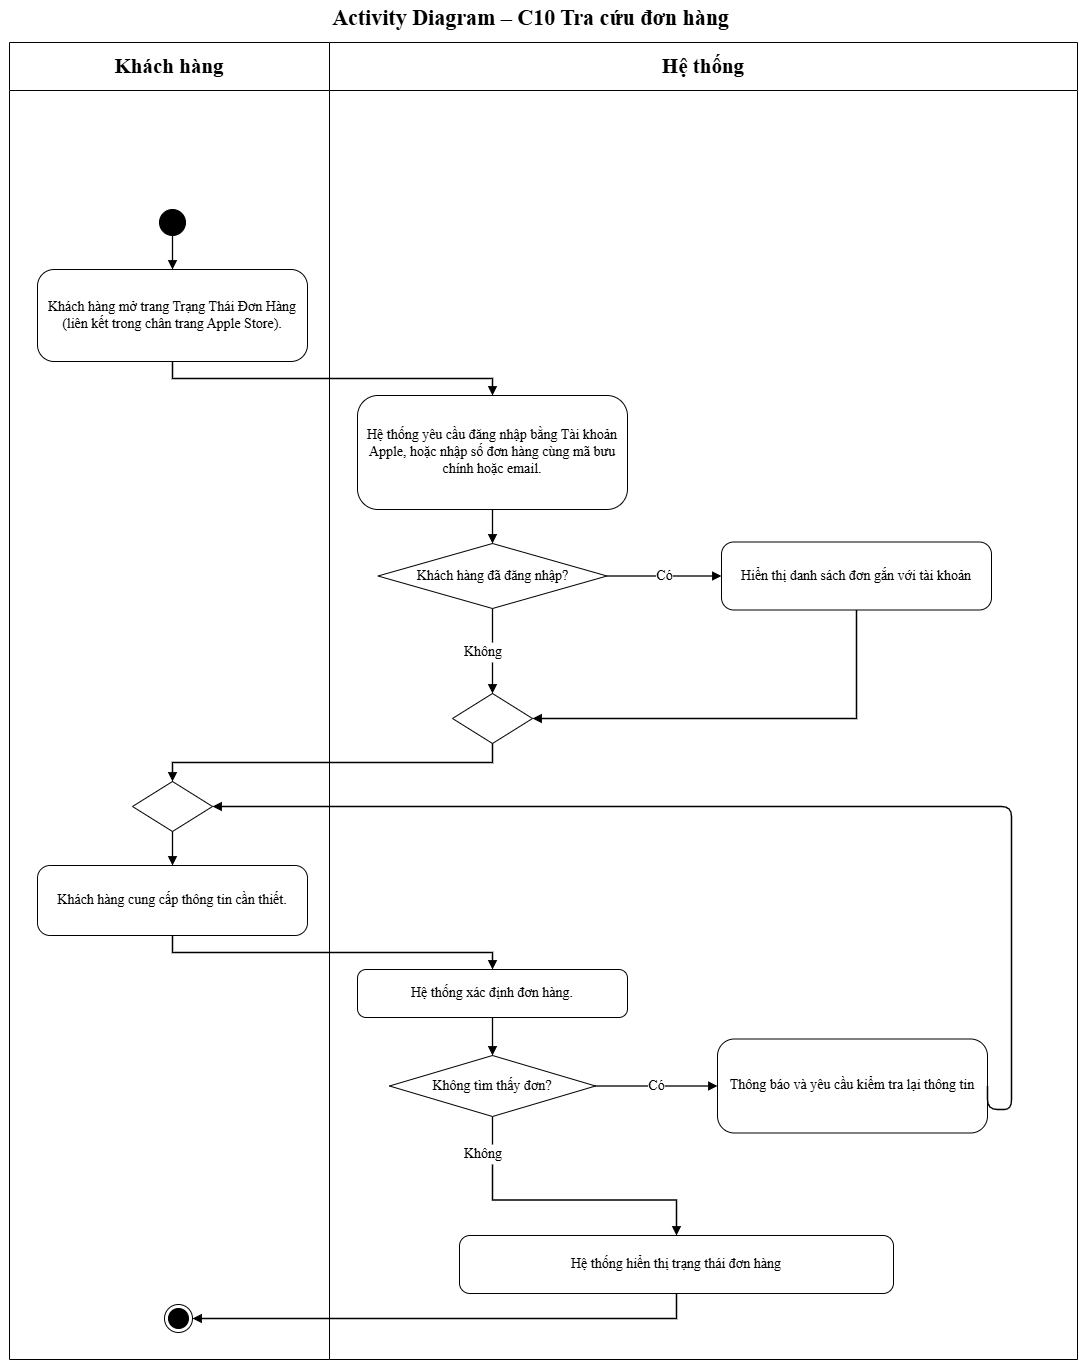

The diagram above was exported from draw.io. Its source (the exported page's mxGraphModel, read from the mxfile embedded in the PNG):
<mxGraphModel dx="1546" dy="940" grid="0" gridSize="10" guides="1" tooltips="1" connect="1" arrows="1" fold="1" page="1" pageScale="1" pageWidth="1100" pageHeight="1414" math="0" shadow="0">
  <root>
    <mxCell id="0" />
    <mxCell id="1" parent="0" />
    <mxCell id="c3" parent="1" style="swimlane;whiteSpace=wrap;html=1;fontSize=18;startSize=48;swimlaneFillColor=#ffffff;fontFamily=Helvetica;collapsible=0" value="&lt;b&gt;&lt;font face=&quot;Times New Roman&quot; style=&quot;font-size: 21px;&quot;&gt;Khách hàng&lt;/font&gt;&lt;/b&gt;" vertex="1">
      <mxGeometry height="1317" width="320" x="22" y="48" as="geometry" />
    </mxCell>
    <mxCell id="c32" parent="c3" style="ellipse;html=1;shape=endState;fillColor=#000000;strokeColor=#000000" value="" vertex="1">
      <mxGeometry height="28" width="28" x="155" y="1262" as="geometry" />
    </mxCell>
    <mxCell id="c4" parent="1" style="swimlane;whiteSpace=wrap;html=1;fontSize=18;startSize=48;swimlaneFillColor=#ffffff;fontFamily=Helvetica;collapsible=0" value="&lt;b&gt;&lt;font face=&quot;Times New Roman&quot; style=&quot;font-size: 21px;&quot;&gt;Hệ thống&lt;/font&gt;&lt;/b&gt;" vertex="1">
      <mxGeometry height="1317" width="748" x="342" y="48" as="geometry" />
    </mxCell>
    <mxCell id="c6" parent="c4" style="ellipse;fillColor=#000000;strokeColor=#000000;html=1;fontFamily=Times New Roman;fontSize=14;" value="" vertex="1">
      <mxGeometry height="26" width="26" x="-170" y="167" as="geometry" />
    </mxCell>
    <mxCell id="c7" parent="c4" style="rounded=1;arcSize=18;whiteSpace=wrap;html=1;fontSize=14;fontFamily=Times New Roman;" value="Khách hàng mở trang Trạng Thái Đơn Hàng (liên kết trong chân trang Apple Store)." vertex="1">
      <mxGeometry height="92" width="270" x="-292" y="227" as="geometry" />
    </mxCell>
    <mxCell id="c8" edge="1" parent="c4" source="c6" style="edgeStyle=orthogonalEdgeStyle;rounded=0;html=1;endArrow=block;endFill=1;strokeColor=#000000;strokeWidth=1.3;fontSize=14;labelBackgroundColor=#ffffff;exitX=0.5;exitY=1;entryX=0.5;entryY=0;fontFamily=Times New Roman;" target="c7" value="">
      <mxGeometry relative="1" as="geometry" />
    </mxCell>
    <mxCell id="c9" parent="c4" style="rounded=1;arcSize=18;whiteSpace=wrap;html=1;fontSize=14;fontFamily=Times New Roman;" value="Hệ thống yêu cầu đăng nhập bằng Tài khoản Apple, hoặc nhập số đơn hàng cùng mã bưu chính hoặc email." vertex="1">
      <mxGeometry height="114" width="270" x="28" y="353" as="geometry" />
    </mxCell>
    <mxCell id="c10" edge="1" parent="c4" source="c7" style="edgeStyle=orthogonalEdgeStyle;rounded=0;html=1;endArrow=block;endFill=1;strokeWidth=1.3;fontSize=14;labelBackgroundColor=#ffffff;exitX=0.5;exitY=1;entryX=0.5;entryY=0;fontFamily=Times New Roman;" target="c9" value="">
      <mxGeometry relative="1" as="geometry" />
    </mxCell>
    <mxCell id="c11" parent="c4" style="rhombus;whiteSpace=wrap;html=1;fontSize=14;fontFamily=Times New Roman;" value="Khách hàng đã đăng nhập?" vertex="1">
      <mxGeometry height="65" width="229" x="48.5" y="501" as="geometry" />
    </mxCell>
    <mxCell id="c12" edge="1" parent="c4" source="c9" style="edgeStyle=orthogonalEdgeStyle;rounded=0;html=1;endArrow=block;endFill=1;strokeWidth=1.3;fontSize=14;labelBackgroundColor=#ffffff;exitX=0.5;exitY=1;entryX=0.5;entryY=0;fontFamily=Times New Roman;" target="c11" value="">
      <mxGeometry relative="1" as="geometry" />
    </mxCell>
    <mxCell id="c13" parent="c4" style="rounded=1;arcSize=18;whiteSpace=wrap;html=1;fontSize=14;fontFamily=Times New Roman;" value="Hiển thị danh sách đơn gắn với tài khoản" vertex="1">
      <mxGeometry height="68" width="270" x="392" y="499.5" as="geometry" />
    </mxCell>
    <mxCell id="c14" edge="1" parent="c4" source="c11" style="edgeStyle=orthogonalEdgeStyle;rounded=0;html=1;endArrow=block;endFill=1;strokeWidth=1.3;fontSize=14;labelBackgroundColor=#ffffff;exitX=1;exitY=0.5;entryX=0;entryY=0.5;fontFamily=Times New Roman;" target="c13" value="Có">
      <mxGeometry relative="1" as="geometry" />
    </mxCell>
    <mxCell id="c16" parent="c4" style="rhombus;html=1;fontFamily=Times New Roman;fontSize=14;" value="" vertex="1">
      <mxGeometry height="50" width="80" x="123" y="651" as="geometry" />
    </mxCell>
    <mxCell id="c17" edge="1" parent="c4" source="c15" style="edgeStyle=orthogonalEdgeStyle;rounded=0;html=1;endArrow=block;endFill=1;strokeWidth=1.3;fontSize=14;labelBackgroundColor=#ffffff;entryX=0.5;entryY=0;fontFamily=Times New Roman;" target="c16" value="">
      <mxGeometry relative="1" as="geometry" />
    </mxCell>
    <mxCell id="c18" edge="1" parent="c4" source="c13" style="edgeStyle=orthogonalEdgeStyle;rounded=0;html=1;endArrow=block;endFill=1;strokeWidth=1.3;fontSize=14;labelBackgroundColor=#ffffff;exitX=0.5;exitY=1;entryX=1;entryY=0.5;fontFamily=Times New Roman;" target="c16" value="">
      <mxGeometry relative="1" as="geometry" />
    </mxCell>
    <mxCell id="c19" parent="c4" style="rhombus;html=1;fontFamily=Times New Roman;fontSize=14;" value="" vertex="1">
      <mxGeometry height="50" width="80" x="-197" y="739" as="geometry" />
    </mxCell>
    <mxCell id="c20" edge="1" parent="c4" source="c16" style="edgeStyle=orthogonalEdgeStyle;rounded=0;html=1;endArrow=block;endFill=1;strokeWidth=1.3;fontSize=14;labelBackgroundColor=#ffffff;exitX=0.5;exitY=1;entryX=0.5;entryY=0;fontFamily=Times New Roman;" target="c19" value="">
      <mxGeometry relative="1" as="geometry" />
    </mxCell>
    <mxCell id="c21" parent="c4" style="rounded=1;arcSize=18;whiteSpace=wrap;html=1;fontSize=14;fontFamily=Times New Roman;" value="Khách hàng cung cấp thông tin cần thiết." vertex="1">
      <mxGeometry height="70" width="270" x="-292" y="823" as="geometry" />
    </mxCell>
    <mxCell id="c22" edge="1" parent="c4" source="c19" style="edgeStyle=orthogonalEdgeStyle;rounded=0;html=1;endArrow=block;endFill=1;strokeWidth=1.3;fontSize=14;labelBackgroundColor=#ffffff;exitX=0.5;exitY=1;entryX=0.5;entryY=0;fontFamily=Times New Roman;" target="c21" value="">
      <mxGeometry relative="1" as="geometry" />
    </mxCell>
    <mxCell id="c23" parent="c4" style="rounded=1;arcSize=18;whiteSpace=wrap;html=1;fontSize=14;fontFamily=Times New Roman;" value="Hệ thống xác định đơn hàng." vertex="1">
      <mxGeometry height="48" width="270" x="28" y="927" as="geometry" />
    </mxCell>
    <mxCell id="c24" edge="1" parent="c4" source="c21" style="edgeStyle=orthogonalEdgeStyle;rounded=0;html=1;endArrow=block;endFill=1;strokeWidth=1.3;fontSize=14;labelBackgroundColor=#ffffff;exitX=0.5;exitY=1;entryX=0.5;entryY=0;fontFamily=Times New Roman;" target="c23" value="">
      <mxGeometry relative="1" as="geometry" />
    </mxCell>
    <mxCell id="c25" parent="c4" style="rhombus;whiteSpace=wrap;html=1;fontSize=14;fontFamily=Times New Roman;" value="Không tìm thấy đơn?" vertex="1">
      <mxGeometry height="61" width="206" x="60" y="1013" as="geometry" />
    </mxCell>
    <mxCell id="c26" edge="1" parent="c4" source="c23" style="edgeStyle=orthogonalEdgeStyle;rounded=0;html=1;endArrow=block;endFill=1;strokeWidth=1.3;fontSize=14;labelBackgroundColor=#ffffff;exitX=0.5;exitY=1;entryX=0.5;entryY=0;fontFamily=Times New Roman;" target="c25" value="">
      <mxGeometry relative="1" as="geometry" />
    </mxCell>
    <mxCell id="c27" parent="c4" style="rounded=1;arcSize=18;whiteSpace=wrap;html=1;fontSize=14;fontFamily=Times New Roman;" value="Thông báo và yêu cầu kiểm tra lại thông tin" vertex="1">
      <mxGeometry height="94" width="270" x="388" y="996.5" as="geometry" />
    </mxCell>
    <mxCell id="c28" edge="1" parent="c4" source="c25" style="edgeStyle=orthogonalEdgeStyle;rounded=0;html=1;endArrow=block;endFill=1;strokeWidth=1.3;fontSize=14;labelBackgroundColor=#ffffff;exitX=1;exitY=0.5;entryX=0;entryY=0.5;fontFamily=Times New Roman;" target="c27" value="Có">
      <mxGeometry relative="1" as="geometry" />
    </mxCell>
    <mxCell id="c30" parent="c4" style="rounded=1;arcSize=18;whiteSpace=wrap;html=1;fontSize=14;fontFamily=Times New Roman;" value="Hệ thống hiển thị trạng thái đơn hàng" vertex="1">
      <mxGeometry height="58" width="434" x="130" y="1193" as="geometry" />
    </mxCell>
    <mxCell id="c31" edge="1" parent="c4" source="c29" style="edgeStyle=orthogonalEdgeStyle;rounded=0;html=1;endArrow=block;endFill=1;strokeWidth=1.3;fontSize=14;labelBackgroundColor=#ffffff;entryX=0.5;entryY=0;fontFamily=Times New Roman;" target="c30" value="">
      <mxGeometry relative="1" as="geometry" />
    </mxCell>
    <mxCell id="c34" edge="1" parent="c4" source="c27" style="edgeStyle=none;html=1;endArrow=block;endFill=1;strokeWidth=1.3;exitX=1;exitY=0.5;entryX=1;entryY=0.5;fontFamily=Times New Roman;fontSize=14;" target="c19" value="">
      <mxGeometry relative="1" as="geometry">
        <Array as="points">
          <mxPoint x="658" y="1067" />
          <mxPoint x="682" y="1067" />
          <mxPoint x="682" y="764" />
          <mxPoint x="-117" y="764" />
        </Array>
      </mxGeometry>
    </mxCell>
    <mxCell id="LUwk1iVUJIGNvL2EzZE--2" edge="1" parent="c4" source="c11" style="edgeStyle=orthogonalEdgeStyle;rounded=0;html=1;endArrow=none;endFill=0;strokeWidth=1.3;fontSize=14;labelBackgroundColor=#ffffff;exitX=0.5;exitY=1;fontFamily=Times New Roman;" target="c15" value="">
      <mxGeometry relative="1" x="0.0233" as="geometry">
        <mxPoint x="505" y="614" as="sourcePoint" />
        <mxPoint x="505" y="699" as="targetPoint" />
      </mxGeometry>
    </mxCell>
    <mxCell id="c15" parent="c4" style="text;html=1;align=left;verticalAlign=middle;fontSize=14;fontFamily=Times New Roman;" value="Không" vertex="1">
      <mxGeometry height="20" width="60" x="133" y="600" as="geometry" />
    </mxCell>
    <mxCell id="LUwk1iVUJIGNvL2EzZE--3" edge="1" parent="c4" source="c25" style="edgeStyle=orthogonalEdgeStyle;rounded=0;html=1;endArrow=none;endFill=0;strokeWidth=1.3;fontSize=14;labelBackgroundColor=#ffffff;exitX=0.5;exitY=1;fontFamily=Times New Roman;" target="c29" value="">
      <mxGeometry relative="1" as="geometry">
        <mxPoint x="505" y="1122" as="sourcePoint" />
        <mxPoint x="689" y="1241" as="targetPoint" />
      </mxGeometry>
    </mxCell>
    <mxCell id="c29" parent="c4" style="text;html=1;align=left;verticalAlign=middle;fontSize=14;fontFamily=Times New Roman;" value="Không" vertex="1">
      <mxGeometry height="20" width="60" x="133" y="1102" as="geometry" />
    </mxCell>
    <mxCell id="c33" edge="1" parent="1" source="c30" style="edgeStyle=orthogonalEdgeStyle;rounded=0;html=1;endArrow=block;endFill=1;strokeColor=#000000;strokeWidth=1.3;fontSize=16;labelBackgroundColor=#ffffff;exitX=0.5;exitY=1;entryX=1;entryY=0.5;entryDx=0;entryDy=0;" target="c32" value="">
      <mxGeometry relative="1" as="geometry">
        <mxPoint x="505" y="1399" as="targetPoint" />
      </mxGeometry>
    </mxCell>
    <mxCell id="c5" parent="1" style="text;html=1;align=center;verticalAlign=middle;fontSize=14;fontStyle=1;fontFamily=Times New Roman;" value="&lt;font style=&quot;font-size: 22px;&quot;&gt;Activity Diagram – C10 Tra cứu đơn hàng&lt;/font&gt;" vertex="1">
      <mxGeometry height="36" width="1060" x="13" y="6" as="geometry" />
    </mxCell>
  </root>
</mxGraphModel>